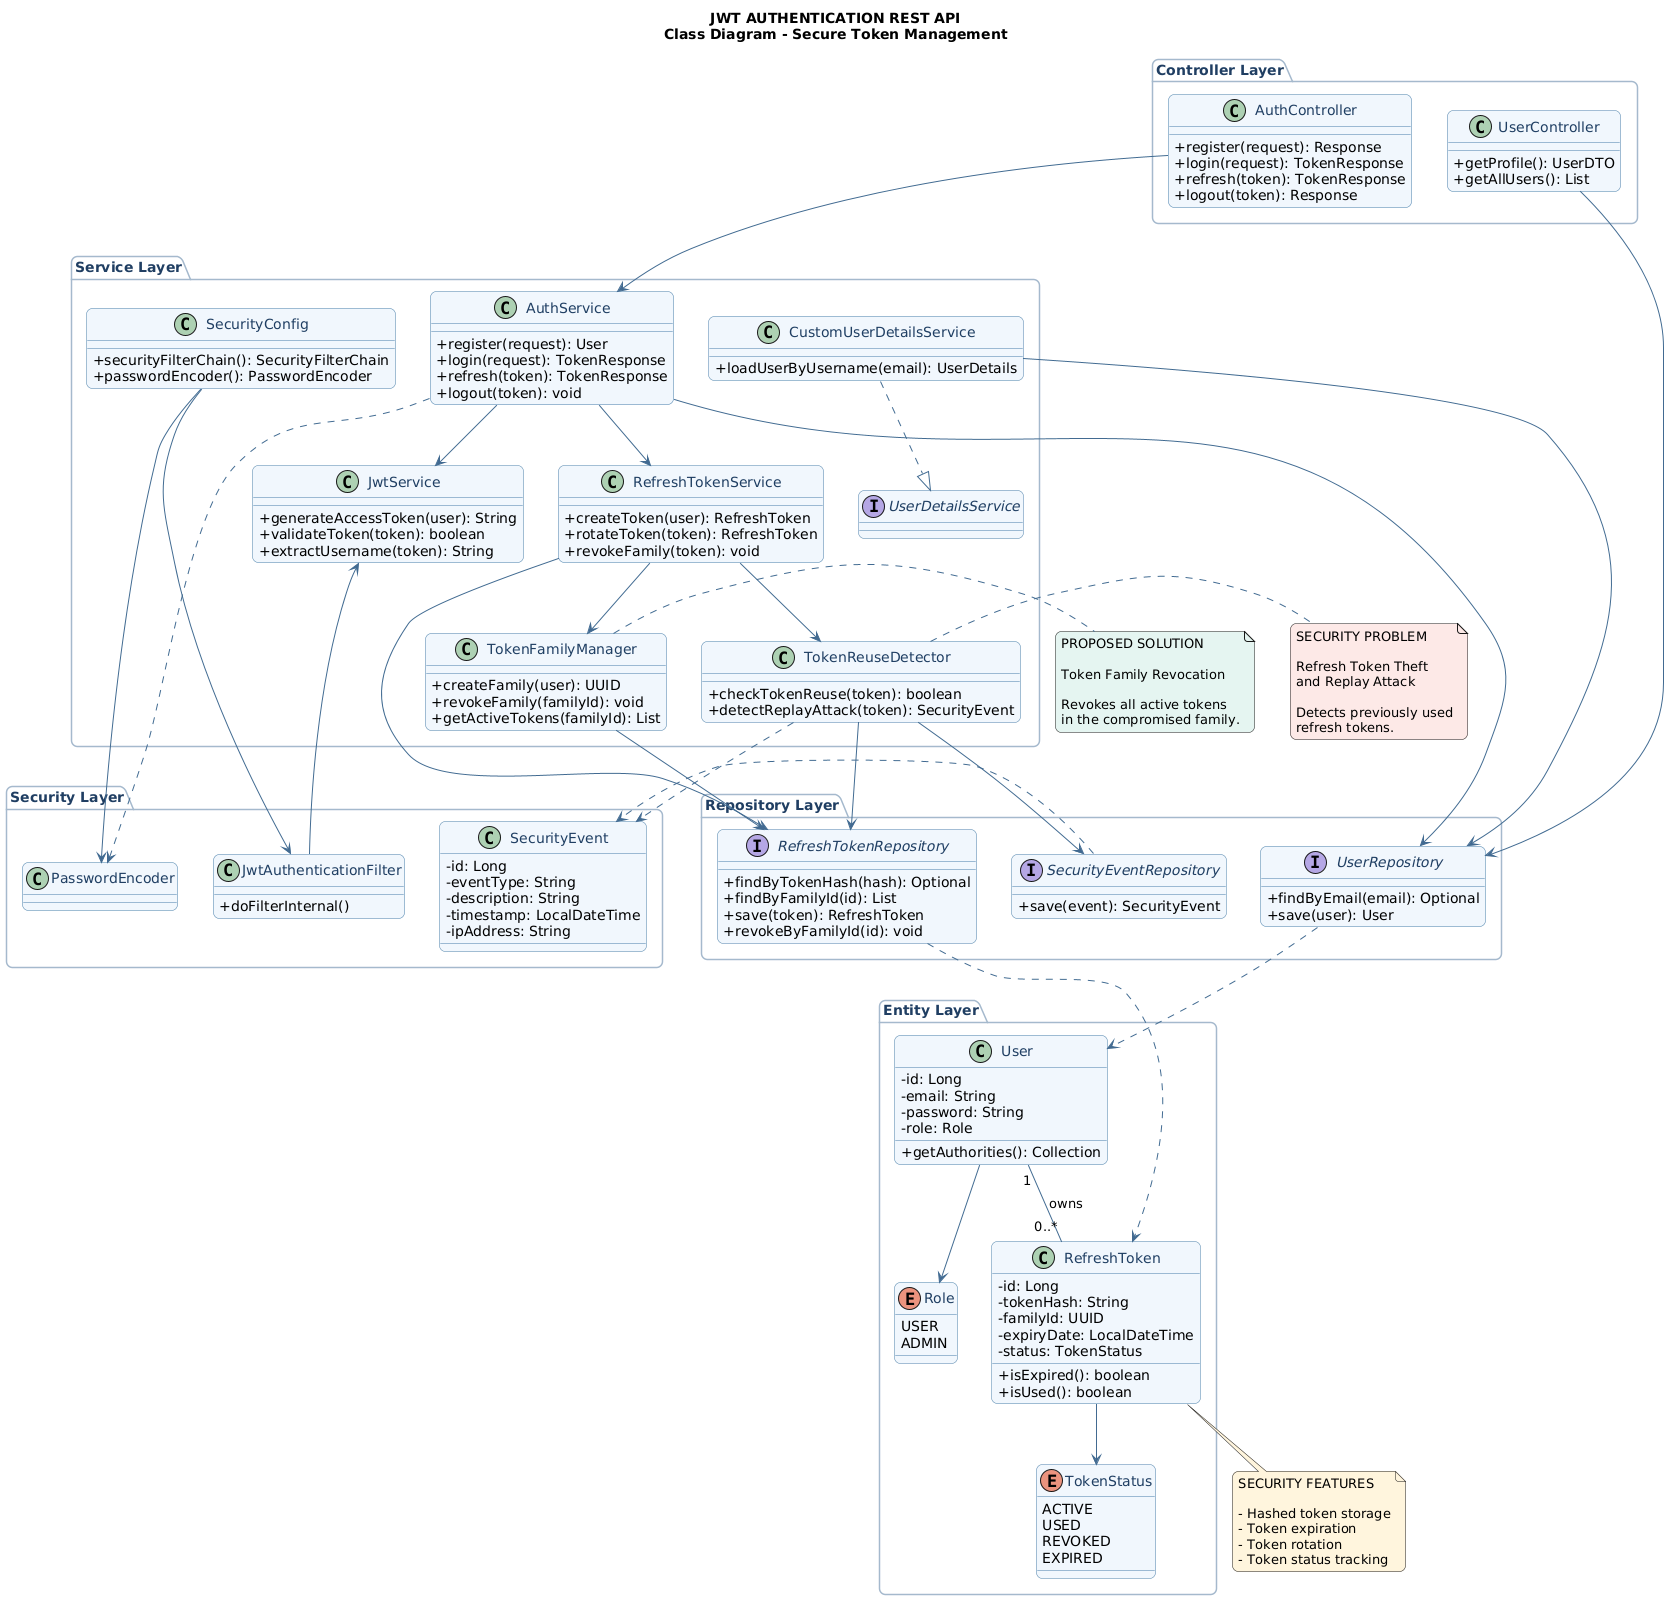

The diagram above was rendered by PlantUML. Its source (embedded in the PNG):
@startuml
title JWT AUTHENTICATION REST API\nClass Diagram - Secure Token Management

skinparam backgroundColor #FFFFFF
skinparam shadowing false
skinparam roundcorner 12
skinparam classAttributeIconSize 0
skinparam defaultFontName Arial
skinparam ArrowColor #426B91
skinparam ClassBorderColor #477DA8
skinparam ClassBackgroundColor #F0F6FC
skinparam ClassFontColor #203F63
skinparam InterfaceBorderColor #248B83
skinparam InterfaceBackgroundColor #E5F5F1
skinparam PackageBorderColor #A4B8CC
skinparam PackageFontColor #203F63

package "Controller Layer" {
  class AuthController {
    +register(request): Response
    +login(request): TokenResponse
    +refresh(token): TokenResponse
    +logout(token): Response
  }

  class UserController {
    +getProfile(): UserDTO
    +getAllUsers(): List
  }
}

package "Service Layer" {
  interface UserDetailsService

  class AuthService {
    +register(request): User
    +login(request): TokenResponse
    +refresh(token): TokenResponse
    +logout(token): void
  }

  class JwtService {
    +generateAccessToken(user): String
    +validateToken(token): boolean
    +extractUsername(token): String
  }

  class RefreshTokenService {
    +createToken(user): RefreshToken
    +rotateToken(token): RefreshToken
    +revokeFamily(token): void
  }

  class TokenReuseDetector {
    +checkTokenReuse(token): boolean
    +detectReplayAttack(token): SecurityEvent
  }

  class TokenFamilyManager {
    +createFamily(user): UUID
    +revokeFamily(familyId): void
    +getActiveTokens(familyId): List
  }

  class CustomUserDetailsService {
    +loadUserByUsername(email): UserDetails
  }

  class SecurityConfig {
    +securityFilterChain(): SecurityFilterChain
    +passwordEncoder(): PasswordEncoder
  }
}

package "Security Layer" {
  class JwtAuthenticationFilter {
    +doFilterInternal()
  }

  class PasswordEncoder

  class SecurityEvent {
    -id: Long
    -eventType: String
    -description: String
    -timestamp: LocalDateTime
    -ipAddress: String
  }
}

package "Repository Layer" {
  interface UserRepository {
    +findByEmail(email): Optional
    +save(user): User
  }

  interface RefreshTokenRepository {
    +findByTokenHash(hash): Optional
    +findByFamilyId(id): List
    +save(token): RefreshToken
    +revokeByFamilyId(id): void
  }

  interface SecurityEventRepository {
    +save(event): SecurityEvent
  }
}

package "Entity Layer" {
  class User {
    -id: Long
    -email: String
    -password: String
    -role: Role
    +getAuthorities(): Collection
  }

  class RefreshToken {
    -id: Long
    -tokenHash: String
    -familyId: UUID
    -expiryDate: LocalDateTime
    -status: TokenStatus
    +isExpired(): boolean
    +isUsed(): boolean
  }

  enum Role {
    USER
    ADMIN
  }

  enum TokenStatus {
    ACTIVE
    USED
    REVOKED
    EXPIRED
  }
}

' Controller relationships
AuthController --> AuthService
UserController --> UserRepository

' Authentication relationships
AuthService --> UserRepository
AuthService --> JwtService
AuthService --> RefreshTokenService

' Security relationships
CustomUserDetailsService ..|> UserDetailsService
CustomUserDetailsService --> UserRepository
JwtAuthenticationFilter --> JwtService
SecurityConfig --> JwtAuthenticationFilter
SecurityConfig --> PasswordEncoder
AuthService ..> PasswordEncoder

' Token protection relationships
RefreshTokenService --> RefreshTokenRepository
RefreshTokenService --> TokenReuseDetector
RefreshTokenService --> TokenFamilyManager

TokenReuseDetector --> RefreshTokenRepository
TokenReuseDetector --> SecurityEventRepository
TokenReuseDetector ..> SecurityEvent

TokenFamilyManager --> RefreshTokenRepository

' Entity relationships
UserRepository ..> User
RefreshTokenRepository ..> RefreshToken
SecurityEventRepository ..> SecurityEvent

User "1" -- "0..*" RefreshToken : owns
User --> Role
RefreshToken --> TokenStatus

note right of TokenReuseDetector #FCE8E6
  SECURITY PROBLEM

  Refresh Token Theft
  and Replay Attack

  Detects previously used
  refresh tokens.
end note

note right of TokenFamilyManager #E5F5F1
  PROPOSED SOLUTION

  Token Family Revocation

  Revokes all active tokens
  in the compromised family.
end note

note bottom of RefreshToken #FFF4DC
  SECURITY FEATURES

  - Hashed token storage
  - Token expiration
  - Token rotation
  - Token status tracking
end note
@enduml